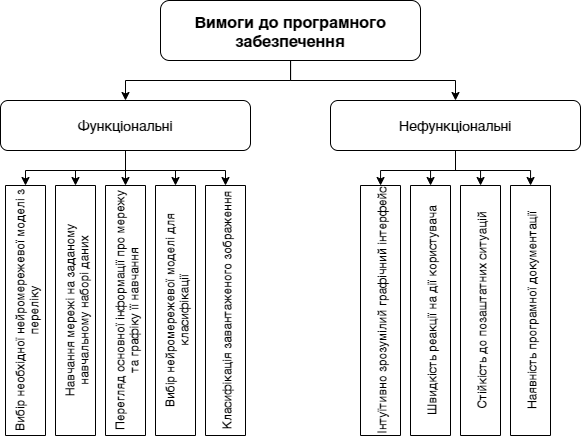

The diagram above was exported from draw.io. Its source (the exported page's mxGraphModel, read from the mxfile embedded in the PNG):
<mxGraphModel dx="1673" dy="934" grid="1" gridSize="10" guides="1" tooltips="1" connect="1" arrows="1" fold="1" page="1" pageScale="1" pageWidth="827" pageHeight="1169" math="0" shadow="0">
  <root>
    <mxCell id="0" />
    <mxCell id="1" parent="0" />
    <mxCell id="RfRp5i7xEbKOy_XkdQA9-15" style="edgeStyle=orthogonalEdgeStyle;rounded=0;orthogonalLoop=1;jettySize=auto;html=1;" edge="1" parent="1" source="RfRp5i7xEbKOy_XkdQA9-1" target="RfRp5i7xEbKOy_XkdQA9-2">
      <mxGeometry relative="1" as="geometry" />
    </mxCell>
    <mxCell id="RfRp5i7xEbKOy_XkdQA9-16" style="edgeStyle=orthogonalEdgeStyle;rounded=0;orthogonalLoop=1;jettySize=auto;html=1;" edge="1" parent="1" source="RfRp5i7xEbKOy_XkdQA9-1" target="RfRp5i7xEbKOy_XkdQA9-3">
      <mxGeometry relative="1" as="geometry" />
    </mxCell>
    <mxCell id="RfRp5i7xEbKOy_XkdQA9-1" value="Вимоги до програмного забезпечення" style="rounded=1;whiteSpace=wrap;html=1;fontSize=16;fontStyle=1" vertex="1" parent="1">
      <mxGeometry x="330" y="100" width="260" height="60" as="geometry" />
    </mxCell>
    <mxCell id="RfRp5i7xEbKOy_XkdQA9-17" style="edgeStyle=orthogonalEdgeStyle;rounded=0;orthogonalLoop=1;jettySize=auto;html=1;" edge="1" parent="1" source="RfRp5i7xEbKOy_XkdQA9-2" target="RfRp5i7xEbKOy_XkdQA9-5">
      <mxGeometry relative="1" as="geometry" />
    </mxCell>
    <mxCell id="RfRp5i7xEbKOy_XkdQA9-18" style="edgeStyle=orthogonalEdgeStyle;rounded=0;orthogonalLoop=1;jettySize=auto;html=1;" edge="1" parent="1" source="RfRp5i7xEbKOy_XkdQA9-2" target="RfRp5i7xEbKOy_XkdQA9-4">
      <mxGeometry relative="1" as="geometry" />
    </mxCell>
    <mxCell id="RfRp5i7xEbKOy_XkdQA9-19" style="edgeStyle=orthogonalEdgeStyle;rounded=0;orthogonalLoop=1;jettySize=auto;html=1;" edge="1" parent="1" source="RfRp5i7xEbKOy_XkdQA9-2" target="RfRp5i7xEbKOy_XkdQA9-9">
      <mxGeometry relative="1" as="geometry" />
    </mxCell>
    <mxCell id="RfRp5i7xEbKOy_XkdQA9-20" style="edgeStyle=orthogonalEdgeStyle;rounded=0;orthogonalLoop=1;jettySize=auto;html=1;" edge="1" parent="1" source="RfRp5i7xEbKOy_XkdQA9-2" target="RfRp5i7xEbKOy_XkdQA9-8">
      <mxGeometry relative="1" as="geometry" />
    </mxCell>
    <mxCell id="RfRp5i7xEbKOy_XkdQA9-21" style="edgeStyle=orthogonalEdgeStyle;rounded=0;orthogonalLoop=1;jettySize=auto;html=1;" edge="1" parent="1" source="RfRp5i7xEbKOy_XkdQA9-2" target="RfRp5i7xEbKOy_XkdQA9-7">
      <mxGeometry relative="1" as="geometry" />
    </mxCell>
    <mxCell id="RfRp5i7xEbKOy_XkdQA9-2" value="Функціональні" style="rounded=1;whiteSpace=wrap;html=1;fontSize=14;" vertex="1" parent="1">
      <mxGeometry x="170" y="200" width="250" height="50" as="geometry" />
    </mxCell>
    <mxCell id="RfRp5i7xEbKOy_XkdQA9-22" style="edgeStyle=orthogonalEdgeStyle;rounded=0;orthogonalLoop=1;jettySize=auto;html=1;" edge="1" parent="1" source="RfRp5i7xEbKOy_XkdQA9-3" target="RfRp5i7xEbKOy_XkdQA9-11">
      <mxGeometry relative="1" as="geometry" />
    </mxCell>
    <mxCell id="RfRp5i7xEbKOy_XkdQA9-23" style="edgeStyle=orthogonalEdgeStyle;rounded=0;orthogonalLoop=1;jettySize=auto;html=1;" edge="1" parent="1" source="RfRp5i7xEbKOy_XkdQA9-3" target="RfRp5i7xEbKOy_XkdQA9-13">
      <mxGeometry relative="1" as="geometry" />
    </mxCell>
    <mxCell id="RfRp5i7xEbKOy_XkdQA9-24" style="edgeStyle=orthogonalEdgeStyle;rounded=0;orthogonalLoop=1;jettySize=auto;html=1;" edge="1" parent="1" source="RfRp5i7xEbKOy_XkdQA9-3" target="RfRp5i7xEbKOy_XkdQA9-14">
      <mxGeometry relative="1" as="geometry" />
    </mxCell>
    <mxCell id="RfRp5i7xEbKOy_XkdQA9-25" style="edgeStyle=orthogonalEdgeStyle;rounded=0;orthogonalLoop=1;jettySize=auto;html=1;" edge="1" parent="1" source="RfRp5i7xEbKOy_XkdQA9-3" target="RfRp5i7xEbKOy_XkdQA9-12">
      <mxGeometry relative="1" as="geometry" />
    </mxCell>
    <mxCell id="RfRp5i7xEbKOy_XkdQA9-3" value="Нефункціональні" style="rounded=1;whiteSpace=wrap;html=1;fontSize=14;" vertex="1" parent="1">
      <mxGeometry x="500" y="200" width="250" height="50" as="geometry" />
    </mxCell>
    <mxCell id="RfRp5i7xEbKOy_XkdQA9-4" value="Навчання мережі на заданому навчальному наборі даних" style="rounded=0;whiteSpace=wrap;html=1;rotation=-90;" vertex="1" parent="1">
      <mxGeometry x="120" y="390" width="250" height="40" as="geometry" />
    </mxCell>
    <mxCell id="RfRp5i7xEbKOy_XkdQA9-5" value="Вибір необхідної нейромережевої моделі з переліку" style="rounded=0;whiteSpace=wrap;html=1;rotation=-90;" vertex="1" parent="1">
      <mxGeometry x="70" y="390" width="250" height="40" as="geometry" />
    </mxCell>
    <mxCell id="RfRp5i7xEbKOy_XkdQA9-7" value="Перегляд основної інформації про мережу та графіку її навчання" style="rounded=0;whiteSpace=wrap;html=1;rotation=-90;" vertex="1" parent="1">
      <mxGeometry x="170" y="390" width="250" height="40" as="geometry" />
    </mxCell>
    <mxCell id="RfRp5i7xEbKOy_XkdQA9-8" value="Класифікація завантаженого зображення" style="rounded=0;whiteSpace=wrap;html=1;rotation=-90;" vertex="1" parent="1">
      <mxGeometry x="270" y="390" width="250" height="40" as="geometry" />
    </mxCell>
    <mxCell id="RfRp5i7xEbKOy_XkdQA9-9" value="Вибір нейромережевої моделі для класифікації" style="rounded=0;whiteSpace=wrap;html=1;rotation=-90;" vertex="1" parent="1">
      <mxGeometry x="220" y="390" width="250" height="40" as="geometry" />
    </mxCell>
    <mxCell id="RfRp5i7xEbKOy_XkdQA9-11" value="Інтуїтивно зрозумілий графічний інтерфейс" style="rounded=0;whiteSpace=wrap;html=1;rotation=-90;" vertex="1" parent="1">
      <mxGeometry x="425" y="390" width="250" height="40" as="geometry" />
    </mxCell>
    <mxCell id="RfRp5i7xEbKOy_XkdQA9-12" value="Наявність програмної документації" style="rounded=0;whiteSpace=wrap;html=1;rotation=-90;" vertex="1" parent="1">
      <mxGeometry x="575" y="390" width="250" height="40" as="geometry" />
    </mxCell>
    <mxCell id="RfRp5i7xEbKOy_XkdQA9-13" value="Швидкість реакції на дії користувача" style="rounded=0;whiteSpace=wrap;html=1;rotation=-90;" vertex="1" parent="1">
      <mxGeometry x="475" y="390" width="250" height="40" as="geometry" />
    </mxCell>
    <mxCell id="RfRp5i7xEbKOy_XkdQA9-14" value="Стійкість до позаштатних ситуацій" style="rounded=0;whiteSpace=wrap;html=1;rotation=-90;" vertex="1" parent="1">
      <mxGeometry x="525" y="390" width="250" height="40" as="geometry" />
    </mxCell>
  </root>
</mxGraphModel>